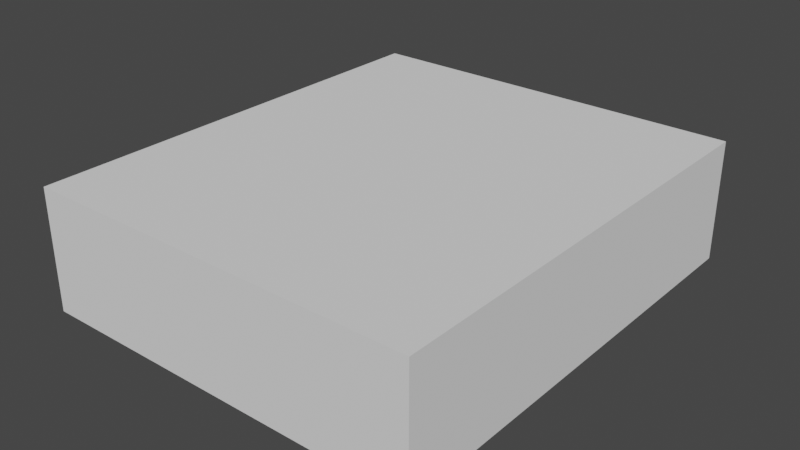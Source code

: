 # Source: edap-hangar-for.blend  (saved by Blender 3.1.7; exported with 4.5.12 LTS)
import bpy
from mathutils import Matrix  # noqa: F401  (used for matrix-valued properties, if any)

bpy.ops.wm.read_factory_settings(use_empty=True)
scene = bpy.context.scene
scene.name = 'Scene'

# ---- collections
col_edap_hangar_for_lod00 = bpy.data.collections.new('edap-hangar-for_LOD00'); scene.collection.children.link(col_edap_hangar_for_lod00)

# ---- world
world_world = bpy.data.worlds.new('World'); scene.world = world_world
world_world.use_nodes = True; world_world.node_tree.nodes.clear()
_N = world_world.node_tree.nodes; _L = world_world.node_tree.links
n0 = _N.new('ShaderNodeOutputWorld'); n0.name = 'World Output'; n0.location = (300, 300)
n1 = _N.new('ShaderNodeBackground'); n1.name = 'Background'; n1.location = (10, 300)
n1.inputs[0].default_value = (0.05088, 0.05088, 0.05088, 1.0)
_L.new(n1.outputs[0], n0.inputs[0])
n0.is_active_output = True
world_world.color = (0.05088, 0.05088, 0.05088)
world_world.use_sun_shadow = False
world_world.sun_shadow_jitter_overblur = 0.0

# ---- meshes
me_cube = bpy.data.meshes.new('Cube')
me_cube.from_pydata([(-6.5, -7.5, -0.2), (-6.5, -7.5, 3.8), (-6.5, 7.5, -0.2), (-6.5, 7.5, 3.8), (6.5, -7.5, -0.2), (6.5, -7.5, 3.8), (6.5, 7.5, -0.2), (6.5, 7.5, 3.8)], [], [(0, 1, 3, 2), (2, 3, 7, 6), (6, 7, 5, 4), (4, 5, 1, 0), (2, 6, 4, 0), (7, 3, 1, 5)])
_uv = me_cube.uv_layers.new(name='UVMap')
_uv.uv.foreach_set('vector', [0.375, 0.0, 0.625, 0.0, 0.625, 0.25, 0.375, 0.25, 0.375, 0.25, 0.625, 0.25, 0.625, 0.5, 0.375, 0.5, 0.375, 0.5, 0.625, 0.5, 0.625, 0.75, 0.375, 0.75, 0.375, 0.75, 0.625, 0.75, 0.625, 1.0, 0.375, 1.0, 0.125, 0.5, 0.375, 0.5, 0.375, 0.75, 0.125, 0.75, 0.625, 0.5, 0.875, 0.5, 0.875, 0.75, 0.625, 0.75])
me_cube.use_remesh_fix_poles = True
me_cube.use_remesh_preserve_attributes = False
me_cube.update()

# ---- objects
ob_body = bpy.data.objects.new('body', me_cube)

# ---- transforms, parenting, visibility, modifiers, constraints
ob_body.location = (0.0, 0.0, 0.0)

# ---- collection membership
col_edap_hangar_for_lod00.objects.link(ob_body)

# ---- scene / render settings (as saved in the file)
scene.frame_start = 1; scene.frame_end = 250; scene.frame_set(1)
scene.render.engine = 'BLENDER_EEVEE_NEXT'
scene.cycles.sampling_pattern = 'TABULATED_SOBOL'
scene.cycles.use_light_tree = False
scene.view_settings.view_transform = 'Filmic'
bpy.context.view_layer.update()

# ---- added for rendering (the .blend has no active camera and no usable light): camera, sun
cam_auto = bpy.data.cameras.new('AutoCamera')
cam_auto.lens = 50.0
cam_auto.sensor_width = 36.0
cam_auto.clip_end = 1000.0
ob_auto_camera = bpy.data.objects.new('AutoCamera', cam_auto)
scene.collection.objects.link(ob_auto_camera)
ob_auto_camera.location = (18.7344, -22.4812, 16.7875)
ob_auto_camera.rotation_euler = (1.09748, -7.21219e-08, 0.694738)
scene.camera = ob_auto_camera
light_auto_sun = bpy.data.lights.new('AutoSun', 'SUN')
light_auto_sun.energy = 3.0
light_auto_sun.angle = 0.0523599
ob_auto_sun = bpy.data.objects.new('AutoSun', light_auto_sun)
scene.collection.objects.link(ob_auto_sun)
ob_auto_sun.rotation_euler = (0.872665, 0.174533, 0.523599)
bpy.context.view_layer.update()
